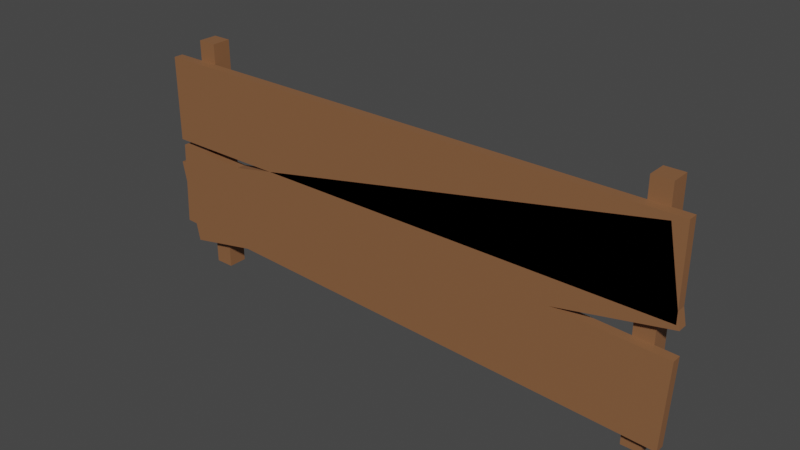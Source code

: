 # Source: railing.blend  (saved by Blender 2.91.10; exported with 4.5.12 LTS)
import bpy
from mathutils import Matrix  # noqa: F401  (used for matrix-valued properties, if any)

bpy.ops.wm.read_factory_settings(use_empty=True)
scene = bpy.context.scene
scene.name = 'Scene'

# ---- collections
col_collection = bpy.data.collections.new('Collection'); scene.collection.children.link(col_collection)

# ---- materials (node trees are filled in below, after node groups)
mat_material_007 = bpy.data.materials.new('Material.007')
mat_material_007.use_transparent_shadow = False

# ---- material node trees
mat_material_007.use_nodes = True; mat_material_007.node_tree.nodes.clear()
_N = mat_material_007.node_tree.nodes; _L = mat_material_007.node_tree.links
n0 = _N.new('ShaderNodeBsdfPrincipled'); n0.name = 'Principled BSDF'; n0.location = (10, 300)
n0.distribution = 'GGX'
n0.subsurface_method = 'BURLEY'
n0.inputs[0].default_value = (0.2513, 0.1131, 0.04936, 1.0)
n0.inputs[3].default_value = 1.45
n0.inputs[27].default_value = (0.0, 0.0, 0.0, 1.0)
n0.inputs[28].default_value = 1.0
n1 = _N.new('ShaderNodeOutputMaterial'); n1.name = 'Material Output'; n1.location = (300, 300)
_L.new(n0.outputs[0], n1.inputs[0])
n1.is_active_output = True

# ---- world
world_world = bpy.data.worlds.new('World'); scene.world = world_world
world_world.use_nodes = True; world_world.node_tree.nodes.clear()
_N = world_world.node_tree.nodes; _L = world_world.node_tree.links
n0 = _N.new('ShaderNodeOutputWorld'); n0.name = 'World Output'; n0.location = (300, 300)
n1 = _N.new('ShaderNodeBackground'); n1.name = 'Background'; n1.location = (10, 300)
n1.inputs[0].default_value = (0.05088, 0.05088, 0.05088, 1.0)
_L.new(n1.outputs[0], n0.inputs[0])
n0.is_active_output = True
world_world.color = (0.05088, 0.05088, 0.05088)
world_world.use_sun_shadow = False
world_world.sun_shadow_jitter_overblur = 0.0

# ---- meshes
me_cube_013 = bpy.data.meshes.new('Cube.013')
me_cube_013.from_pydata([(-2.884, -0.15, 1.39), (-2.884, -0.15, 2.29), (-2.884, -0.05001, 1.39), (-2.884, -0.05001, 2.29), (2.816, -0.15, 1.39), (2.816, -0.15, 2.29), (2.816, -0.05001, 1.39), (2.816, -0.05001, 2.29)], [], [(0, 1, 3, 2), (2, 3, 7, 6), (6, 7, 5, 4), (4, 5, 1, 0), (2, 6, 4, 0), (7, 3, 1, 5)])
_uv = me_cube_013.uv_layers.new(name='UVMap')
_uv.uv.foreach_set('vector', [0.375, 0.0, 0.625, 0.0, 0.625, 0.25, 0.375, 0.25, 0.375, 0.25, 0.625, 0.25, 0.625, 0.5, 0.375, 0.5, 0.375, 0.5, 0.625, 0.5, 0.625, 0.75, 0.375, 0.75, 0.375, 0.75, 0.625, 0.75, 0.625, 1.0, 0.375, 1.0, 0.125, 0.5, 0.375, 0.5, 0.375, 0.75, 0.125, 0.75, 0.625, 0.5, 0.875, 0.5, 0.875, 0.75, 0.625, 0.75])
me_cube_013.materials.append(mat_material_007)
me_cube_013.use_remesh_fix_poles = True
me_cube_013.use_remesh_preserve_attributes = False
me_cube_013.use_mirror_vertex_groups = False
me_cube_013.update()
me_cube_009 = bpy.data.meshes.new('Cube.009')
me_cube_009.from_pydata([(-2.585, 0.15, 8.345e-07), (-2.585, 0.15, 2.5), (-2.385, 0.15, 0.0), (-2.385, 0.15, 2.5), (-2.585, -0.05003, 8.345e-07), (-2.585, -0.05003, 2.5), (-2.385, -0.05003, 8.345e-07), (-2.385, -0.05003, 2.5), (2.415, 0.15, 8.345e-07), (2.415, 0.15, 2.5), (2.615, 0.15, 8.345e-07), (2.615, 0.15, 2.5), (2.415, -0.05003, 8.345e-07), (2.415, -0.05003, 2.5), (2.615, -0.05003, 8.345e-07), (2.615, -0.05003, 2.5)], [], [(0, 1, 3, 2), (2, 3, 7, 6), (6, 7, 5, 4), (4, 5, 1, 0), (2, 6, 4, 0), (7, 3, 1, 5), (8, 9, 11, 10), (10, 11, 15, 14), (14, 15, 13, 12), (12, 13, 9, 8), (10, 14, 12, 8), (15, 11, 9, 13)])
_uv = me_cube_009.uv_layers.new(name='UVMap')
_uv.uv.foreach_set('vector', [0.375, 0.0, 0.625, 0.0, 0.625, 0.25, 0.375, 0.25, 0.375, 0.25, 0.625, 0.25, 0.625, 0.5, 0.375, 0.5, 0.375, 0.5, 0.625, 0.5, 0.625, 0.75, 0.375, 0.75, 0.375, 0.75, 0.625, 0.75, 0.625, 1.0, 0.375, 1.0, 0.125, 0.5, 0.375, 0.5, 0.375, 0.75, 0.125, 0.75, 0.625, 0.5, 0.875, 0.5, 0.875, 0.75, 0.625, 0.75, 0.375, 0.0, 0.625, 0.0, 0.625, 0.25, 0.375, 0.25, 0.375, 0.25, 0.625, 0.25, 0.625, 0.5, 0.375, 0.5, 0.375, 0.5, 0.625, 0.5, 0.625, 0.75, 0.375, 0.75, 0.375, 0.75, 0.625, 0.75, 0.625, 1.0, 0.375, 1.0, 0.125, 0.5, 0.375, 0.5, 0.375, 0.75, 0.125, 0.75, 0.625, 0.5, 0.875, 0.5, 0.875, 0.75, 0.625, 0.75])
me_cube_009.materials.append(mat_material_007)
me_cube_009.use_remesh_fix_poles = True
me_cube_009.use_remesh_preserve_attributes = False
me_cube_009.use_mirror_vertex_groups = False
me_cube_009.update()
me_cube_012 = bpy.data.meshes.new('Cube.012')
me_cube_012.from_pydata([(-2.896, -0.04992, 0.4354), (-2.853, -0.04992, 1.335), (2.793, -0.04992, 0.1662), (2.836, -0.04992, 1.066), (-2.896, -0.1499, 0.4354), (-2.853, -0.1499, 1.335), (2.793, -0.1499, 0.1662), (2.836, -0.1499, 1.066)], [], [(0, 1, 3, 2), (2, 3, 7, 6), (6, 7, 5, 4), (4, 5, 1, 0), (2, 6, 4, 0), (7, 3, 1, 5)])
_uv = me_cube_012.uv_layers.new(name='UVMap')
_uv.uv.foreach_set('vector', [0.375, 0.0, 0.625, 0.0, 0.625, 0.25, 0.375, 0.25, 0.375, 0.25, 0.625, 0.25, 0.625, 0.5, 0.375, 0.5, 0.375, 0.5, 0.625, 0.5, 0.625, 0.75, 0.375, 0.75, 0.375, 0.75, 0.625, 0.75, 0.625, 1.0, 0.375, 1.0, 0.125, 0.5, 0.375, 0.5, 0.375, 0.75, 0.125, 0.75, 0.625, 0.5, 0.875, 0.5, 0.875, 0.75, 0.625, 0.75])
me_cube_012.materials.append(mat_material_007)
me_cube_012.use_remesh_fix_poles = True
me_cube_012.use_remesh_preserve_attributes = False
me_cube_012.use_mirror_vertex_groups = False
me_cube_012.update()
me_cube_014 = bpy.data.meshes.new('Cube.014')
me_cube_014.from_pydata([(-2.743, -0.15, 0.2411), (-2.918, -0.15, 1.124), (-2.743, -0.05001, 0.2411), (-2.918, -0.05001, 1.124), (2.848, -0.15, 1.35), (2.673, -0.15, 2.233), (2.848, -0.05001, 1.35), (2.673, -0.05001, 2.233)], [], [(0, 1, 3, 2), (2, 3, 7, 6), (6, 7, 5, 4), (4, 5, 1, 0), (2, 6, 4, 0), (7, 3, 1, 5)])
_uv = me_cube_014.uv_layers.new(name='UVMap')
_uv.uv.foreach_set('vector', [0.375, 0.0, 0.625, 0.0, 0.625, 0.25, 0.375, 0.25, 0.375, 0.25, 0.625, 0.25, 0.625, 0.5, 0.375, 0.5, 0.375, 0.5, 0.625, 0.5, 0.625, 0.75, 0.375, 0.75, 0.375, 0.75, 0.625, 0.75, 0.625, 1.0, 0.375, 1.0, 0.125, 0.5, 0.375, 0.5, 0.375, 0.75, 0.125, 0.75, 0.625, 0.5, 0.875, 0.5, 0.875, 0.75, 0.625, 0.75])
me_cube_014.materials.append(mat_material_007)
me_cube_014.use_remesh_fix_poles = True
me_cube_014.use_remesh_preserve_attributes = False
me_cube_014.use_mirror_vertex_groups = False
me_cube_014.update()

# ---- objects
ob_railing = bpy.data.objects.new('Railing', me_cube_013)
ob_railing_post = bpy.data.objects.new('Railing Post', me_cube_009)
ob_railing_001 = bpy.data.objects.new('Railing.001', me_cube_012)
ob_railing_002 = bpy.data.objects.new('Railing.002', me_cube_014)

# ---- transforms, parenting, visibility, modifiers, constraints
ob_railing.location = (0.0, 0.0, 0.0)
ob_railing.lineart.crease_threshold = 0.0
ob_railing_post.location = (0.0, 0.0, 0.0)
ob_railing_post.lineart.crease_threshold = 0.0
ob_railing_001.location = (0.0, 0.0, 0.0)
ob_railing_001.lineart.crease_threshold = 0.0
ob_railing_002.location = (0.0, 0.0, 0.0)
ob_railing_002.lineart.crease_threshold = 0.0

# ---- collection membership
col_collection.objects.link(ob_railing)
col_collection.objects.link(ob_railing_post)
col_collection.objects.link(ob_railing_001)
col_collection.objects.link(ob_railing_002)

# ---- scene / render settings (as saved in the file)
scene.frame_start = 1; scene.frame_end = 250; scene.frame_set(1)
scene.render.engine = 'BLENDER_EEVEE_NEXT'
scene.cycles.use_denoising = False
scene.cycles.samples = 128
scene.cycles.sampling_pattern = 'TABULATED_SOBOL'
scene.cycles.use_adaptive_sampling = False
scene.cycles.use_light_tree = False
scene.view_settings.view_transform = 'Filmic'
bpy.context.view_layer.update()

# ---- added for rendering (the .blend has no active camera and no usable light): camera, sun
cam_auto = bpy.data.cameras.new('AutoCamera')
cam_auto.lens = 50.0
cam_auto.sensor_width = 36.0
cam_auto.clip_end = 1000.0
ob_auto_camera = bpy.data.objects.new('AutoCamera', cam_auto)
scene.collection.objects.link(ob_auto_camera)
ob_auto_camera.location = (5.78625, -6.98581, 5.90719)
ob_auto_camera.rotation_euler = (1.09748, -7.21219e-08, 0.694738)
scene.camera = ob_auto_camera
light_auto_sun = bpy.data.lights.new('AutoSun', 'SUN')
light_auto_sun.energy = 3.0
light_auto_sun.angle = 0.0523599
ob_auto_sun = bpy.data.objects.new('AutoSun', light_auto_sun)
scene.collection.objects.link(ob_auto_sun)
ob_auto_sun.rotation_euler = (0.872665, 0.174533, 0.523599)
bpy.context.view_layer.update()
